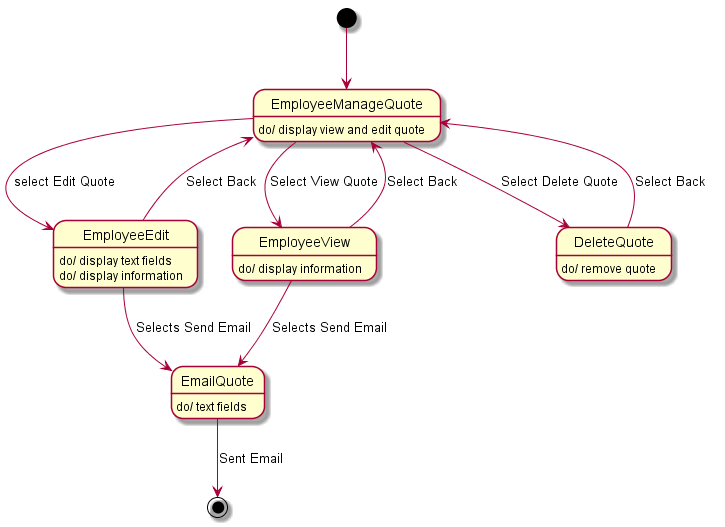

The diagram above was rendered by PlantUML. Its source (embedded in the PNG):
@startuml
[*] --> EmployeeManageQuote
EmployeeManageQuote : do/ display view and edit quote

EmployeeManageQuote --> EmployeeEdit : select Edit Quote
EmployeeEdit : do/ display text fields
EmployeeEdit: do/ display information

EmployeeManageQuote --> EmployeeView :  Select View Quote
EmployeeView : do/ display information

EmployeeManageQuote --> DeleteQuote : Select Delete Quote
DeleteQuote: do/ remove quote

DeleteQuote --> EmployeeManageQuote : Select Back
EmployeeView --> EmployeeManageQuote : Select Back
EmployeeEdit --> EmployeeManageQuote : Select Back

EmployeeEdit --> EmailQuote : Selects Send Email
EmailQuote : do/ text fields
EmployeeView --> EmailQuote : Selects Send Email
EmailQuote --> [*] : Sent Email
@enduml